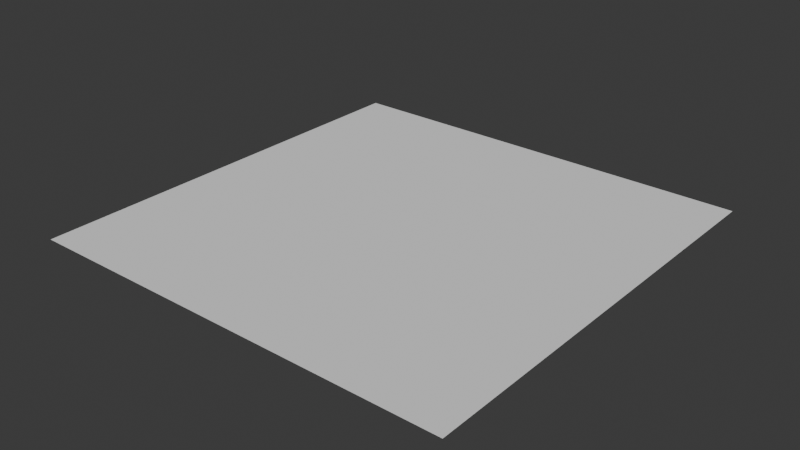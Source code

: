 # Source: Environment.blend  (saved by Blender 4.5.91; exported with 4.5.12 LTS)
import bpy
from mathutils import Matrix  # noqa: F401  (used for matrix-valued properties, if any)

bpy.ops.wm.read_factory_settings(use_empty=True)
scene = bpy.context.scene
scene.name = 'Scene'

# ---- collections
col_collection = bpy.data.collections.new('Collection'); scene.collection.children.link(col_collection)

# ---- world
world_world = bpy.data.worlds.new('World'); scene.world = world_world
world_world.use_nodes = True; world_world.node_tree.nodes.clear()
_N = world_world.node_tree.nodes; _L = world_world.node_tree.links
n0 = _N.new('ShaderNodeOutputWorld'); n0.name = 'World Output'; n0.location = (200, 100)
n1 = _N.new('ShaderNodeBackground'); n1.name = 'Background'; n1.location = (-200, 100)
n1.inputs[0].default_value = (0.05088, 0.05088, 0.05088, 1.0)
_L.new(n1.outputs[0], n0.inputs[0])
n0.is_active_output = True
world_world.color = (0.05088, 0.05088, 0.05088)
world_world.sun_shadow_jitter_overblur = 0.0

# ---- meshes
me_plane = bpy.data.meshes.new('Plane')
me_plane.from_pydata([(-1.0, -1.0, 0.0), (1.0, -1.0, 0.0), (-1.0, 1.0, 0.0), (1.0, 1.0, 0.0)], [], [(0, 1, 3, 2)])
_uv = me_plane.uv_layers.new(name='UVMap')
_uv.uv.foreach_set('vector', [0.0, 0.0, 1.0, 0.0, 1.0, 1.0, 0.0, 1.0])
me_plane.update()

# ---- objects
ob_plane = bpy.data.objects.new('Plane', me_plane)

# ---- transforms, parenting, visibility, modifiers, constraints
ob_plane.location = (0.0, 0.0, 0.0)

# ---- collection membership
col_collection.objects.link(ob_plane)

# ---- scene / render settings (as saved in the file)
scene.frame_start = 1; scene.frame_end = 250; scene.frame_set(1)
scene.render.engine = 'BLENDER_EEVEE_NEXT'
bpy.context.view_layer.update()

# ---- added for rendering (the .blend has no active camera and no usable light): camera, sun
cam_auto = bpy.data.cameras.new('AutoCamera')
cam_auto.lens = 50.0
cam_auto.sensor_width = 36.0
cam_auto.clip_end = 1000.0
ob_auto_camera = bpy.data.objects.new('AutoCamera', cam_auto)
scene.collection.objects.link(ob_auto_camera)
ob_auto_camera.location = (2.61693, -3.14032, 2.09354)
ob_auto_camera.rotation_euler = (1.09748, -7.21219e-08, 0.694738)
scene.camera = ob_auto_camera
light_auto_sun = bpy.data.lights.new('AutoSun', 'SUN')
light_auto_sun.energy = 3.0
light_auto_sun.angle = 0.0523599
ob_auto_sun = bpy.data.objects.new('AutoSun', light_auto_sun)
scene.collection.objects.link(ob_auto_sun)
ob_auto_sun.rotation_euler = (0.872665, 0.174533, 0.523599)
bpy.context.view_layer.update()
